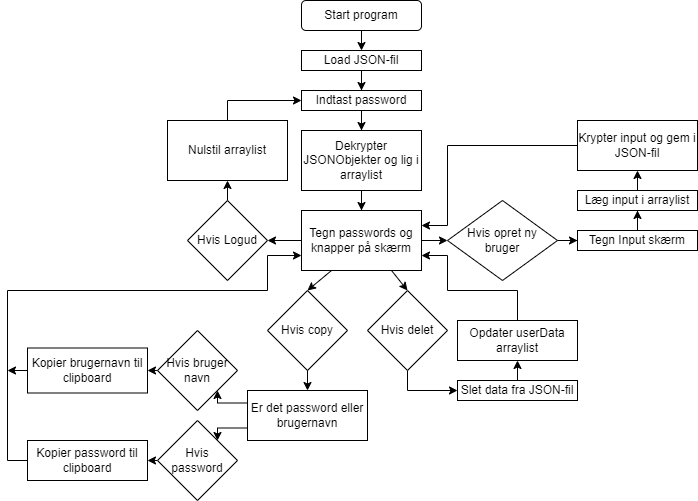

The diagram above was exported from draw.io. Its source (the exported page's mxGraphModel, read from the mxfile embedded in the PNG):
<mxGraphModel dx="1422" dy="762" grid="1" gridSize="10" guides="1" tooltips="1" connect="1" arrows="1" fold="1" page="1" pageScale="1" pageWidth="827" pageHeight="1169" math="0" shadow="0">
  <root>
    <mxCell id="WIyWlLk6GJQsqaUBKTNV-0" />
    <mxCell id="WIyWlLk6GJQsqaUBKTNV-1" parent="WIyWlLk6GJQsqaUBKTNV-0" />
    <mxCell id="G8rDR50eiftIKToo9qHI-0" value="Start program" style="rounded=1;whiteSpace=wrap;html=1;" vertex="1" parent="WIyWlLk6GJQsqaUBKTNV-1">
      <mxGeometry x="354" y="20" width="120" height="30" as="geometry" />
    </mxCell>
    <mxCell id="G8rDR50eiftIKToo9qHI-4" value="" style="edgeStyle=orthogonalEdgeStyle;rounded=0;orthogonalLoop=1;jettySize=auto;html=1;" edge="1" parent="WIyWlLk6GJQsqaUBKTNV-1" source="G8rDR50eiftIKToo9qHI-1" target="G8rDR50eiftIKToo9qHI-3">
      <mxGeometry relative="1" as="geometry" />
    </mxCell>
    <mxCell id="G8rDR50eiftIKToo9qHI-1" value="Load JSON-fil" style="rounded=0;whiteSpace=wrap;html=1;" vertex="1" parent="WIyWlLk6GJQsqaUBKTNV-1">
      <mxGeometry x="354" y="70" width="120" height="20" as="geometry" />
    </mxCell>
    <mxCell id="G8rDR50eiftIKToo9qHI-2" value="" style="endArrow=classic;html=1;rounded=0;exitX=0.5;exitY=1;exitDx=0;exitDy=0;" edge="1" parent="WIyWlLk6GJQsqaUBKTNV-1" source="G8rDR50eiftIKToo9qHI-0">
      <mxGeometry width="50" height="50" relative="1" as="geometry">
        <mxPoint x="390" y="420" as="sourcePoint" />
        <mxPoint x="414" y="70" as="targetPoint" />
      </mxGeometry>
    </mxCell>
    <mxCell id="G8rDR50eiftIKToo9qHI-6" value="" style="edgeStyle=orthogonalEdgeStyle;rounded=0;orthogonalLoop=1;jettySize=auto;html=1;" edge="1" parent="WIyWlLk6GJQsqaUBKTNV-1" source="G8rDR50eiftIKToo9qHI-3" target="G8rDR50eiftIKToo9qHI-5">
      <mxGeometry relative="1" as="geometry" />
    </mxCell>
    <mxCell id="G8rDR50eiftIKToo9qHI-3" value="Indtast password" style="rounded=0;whiteSpace=wrap;html=1;" vertex="1" parent="WIyWlLk6GJQsqaUBKTNV-1">
      <mxGeometry x="354" y="110" width="120" height="20" as="geometry" />
    </mxCell>
    <mxCell id="G8rDR50eiftIKToo9qHI-8" value="" style="edgeStyle=orthogonalEdgeStyle;rounded=0;orthogonalLoop=1;jettySize=auto;html=1;" edge="1" parent="WIyWlLk6GJQsqaUBKTNV-1" source="G8rDR50eiftIKToo9qHI-5" target="G8rDR50eiftIKToo9qHI-7">
      <mxGeometry relative="1" as="geometry" />
    </mxCell>
    <mxCell id="G8rDR50eiftIKToo9qHI-5" value="Dekrypter JSONObjekter og lig i arraylist" style="rounded=0;whiteSpace=wrap;html=1;" vertex="1" parent="WIyWlLk6GJQsqaUBKTNV-1">
      <mxGeometry x="354" y="150" width="120" height="60" as="geometry" />
    </mxCell>
    <mxCell id="G8rDR50eiftIKToo9qHI-10" value="" style="edgeStyle=orthogonalEdgeStyle;rounded=0;orthogonalLoop=1;jettySize=auto;html=1;" edge="1" parent="WIyWlLk6GJQsqaUBKTNV-1" source="G8rDR50eiftIKToo9qHI-7" target="G8rDR50eiftIKToo9qHI-9">
      <mxGeometry relative="1" as="geometry" />
    </mxCell>
    <mxCell id="G8rDR50eiftIKToo9qHI-12" value="" style="edgeStyle=orthogonalEdgeStyle;rounded=0;orthogonalLoop=1;jettySize=auto;html=1;" edge="1" parent="WIyWlLk6GJQsqaUBKTNV-1" source="G8rDR50eiftIKToo9qHI-7" target="G8rDR50eiftIKToo9qHI-11">
      <mxGeometry relative="1" as="geometry" />
    </mxCell>
    <mxCell id="G8rDR50eiftIKToo9qHI-7" value="Tegn passwords og knapper på skærm" style="rounded=0;whiteSpace=wrap;html=1;" vertex="1" parent="WIyWlLk6GJQsqaUBKTNV-1">
      <mxGeometry x="354" y="230" width="120" height="60" as="geometry" />
    </mxCell>
    <mxCell id="G8rDR50eiftIKToo9qHI-19" value="" style="edgeStyle=orthogonalEdgeStyle;rounded=0;orthogonalLoop=1;jettySize=auto;html=1;" edge="1" parent="WIyWlLk6GJQsqaUBKTNV-1" source="G8rDR50eiftIKToo9qHI-9" target="G8rDR50eiftIKToo9qHI-18">
      <mxGeometry relative="1" as="geometry" />
    </mxCell>
    <mxCell id="G8rDR50eiftIKToo9qHI-9" value="Hvis opret ny bruger" style="rhombus;whiteSpace=wrap;html=1;" vertex="1" parent="WIyWlLk6GJQsqaUBKTNV-1">
      <mxGeometry x="500" y="220" width="110" height="80" as="geometry" />
    </mxCell>
    <mxCell id="G8rDR50eiftIKToo9qHI-11" value="Hvis Logud" style="rhombus;whiteSpace=wrap;html=1;" vertex="1" parent="WIyWlLk6GJQsqaUBKTNV-1">
      <mxGeometry x="240" y="220" width="80" height="80" as="geometry" />
    </mxCell>
    <mxCell id="G8rDR50eiftIKToo9qHI-13" value="Hvis copy" style="rhombus;whiteSpace=wrap;html=1;" vertex="1" parent="WIyWlLk6GJQsqaUBKTNV-1">
      <mxGeometry x="320" y="310" width="80" height="80" as="geometry" />
    </mxCell>
    <mxCell id="G8rDR50eiftIKToo9qHI-43" style="edgeStyle=orthogonalEdgeStyle;rounded=0;orthogonalLoop=1;jettySize=auto;html=1;exitX=0.5;exitY=1;exitDx=0;exitDy=0;entryX=0;entryY=0.5;entryDx=0;entryDy=0;" edge="1" parent="WIyWlLk6GJQsqaUBKTNV-1" source="G8rDR50eiftIKToo9qHI-14" target="G8rDR50eiftIKToo9qHI-40">
      <mxGeometry relative="1" as="geometry" />
    </mxCell>
    <mxCell id="G8rDR50eiftIKToo9qHI-14" value="Hvis delet" style="rhombus;whiteSpace=wrap;html=1;" vertex="1" parent="WIyWlLk6GJQsqaUBKTNV-1">
      <mxGeometry x="420" y="310" width="80" height="80" as="geometry" />
    </mxCell>
    <mxCell id="G8rDR50eiftIKToo9qHI-17" style="edgeStyle=orthogonalEdgeStyle;rounded=0;orthogonalLoop=1;jettySize=auto;html=1;entryX=0;entryY=0.5;entryDx=0;entryDy=0;" edge="1" parent="WIyWlLk6GJQsqaUBKTNV-1" source="G8rDR50eiftIKToo9qHI-15" target="G8rDR50eiftIKToo9qHI-3">
      <mxGeometry relative="1" as="geometry">
        <mxPoint x="340" y="120" as="targetPoint" />
        <Array as="points">
          <mxPoint x="280" y="120" />
        </Array>
      </mxGeometry>
    </mxCell>
    <mxCell id="G8rDR50eiftIKToo9qHI-15" value="Nulstil arraylist" style="rounded=0;whiteSpace=wrap;html=1;" vertex="1" parent="WIyWlLk6GJQsqaUBKTNV-1">
      <mxGeometry x="220" y="140" width="120" height="60" as="geometry" />
    </mxCell>
    <mxCell id="G8rDR50eiftIKToo9qHI-16" value="" style="endArrow=classic;html=1;rounded=0;exitX=0.5;exitY=0;exitDx=0;exitDy=0;entryX=0.5;entryY=1;entryDx=0;entryDy=0;" edge="1" parent="WIyWlLk6GJQsqaUBKTNV-1" source="G8rDR50eiftIKToo9qHI-11" target="G8rDR50eiftIKToo9qHI-15">
      <mxGeometry width="50" height="50" relative="1" as="geometry">
        <mxPoint x="390" y="390" as="sourcePoint" />
        <mxPoint x="440" y="340" as="targetPoint" />
      </mxGeometry>
    </mxCell>
    <mxCell id="G8rDR50eiftIKToo9qHI-21" value="" style="edgeStyle=orthogonalEdgeStyle;rounded=0;orthogonalLoop=1;jettySize=auto;html=1;" edge="1" parent="WIyWlLk6GJQsqaUBKTNV-1" source="G8rDR50eiftIKToo9qHI-18" target="G8rDR50eiftIKToo9qHI-20">
      <mxGeometry relative="1" as="geometry" />
    </mxCell>
    <mxCell id="G8rDR50eiftIKToo9qHI-18" value="Tegn Input skærm" style="rounded=0;whiteSpace=wrap;html=1;" vertex="1" parent="WIyWlLk6GJQsqaUBKTNV-1">
      <mxGeometry x="630" y="250" width="120" height="20" as="geometry" />
    </mxCell>
    <mxCell id="G8rDR50eiftIKToo9qHI-20" value="Læg input i arraylist" style="rounded=0;whiteSpace=wrap;html=1;" vertex="1" parent="WIyWlLk6GJQsqaUBKTNV-1">
      <mxGeometry x="630" y="210" width="120" height="20" as="geometry" />
    </mxCell>
    <mxCell id="G8rDR50eiftIKToo9qHI-24" style="edgeStyle=orthogonalEdgeStyle;rounded=0;orthogonalLoop=1;jettySize=auto;html=1;entryX=1;entryY=0.25;entryDx=0;entryDy=0;" edge="1" parent="WIyWlLk6GJQsqaUBKTNV-1" source="G8rDR50eiftIKToo9qHI-22" target="G8rDR50eiftIKToo9qHI-7">
      <mxGeometry relative="1" as="geometry">
        <Array as="points">
          <mxPoint x="500" y="165" />
          <mxPoint x="500" y="245" />
        </Array>
      </mxGeometry>
    </mxCell>
    <mxCell id="G8rDR50eiftIKToo9qHI-22" value="Krypter input og gem i JSON-fil" style="rounded=0;whiteSpace=wrap;html=1;" vertex="1" parent="WIyWlLk6GJQsqaUBKTNV-1">
      <mxGeometry x="630" y="140" width="120" height="50" as="geometry" />
    </mxCell>
    <mxCell id="G8rDR50eiftIKToo9qHI-23" value="" style="endArrow=classic;html=1;rounded=0;exitX=0.5;exitY=0;exitDx=0;exitDy=0;entryX=0.5;entryY=1;entryDx=0;entryDy=0;" edge="1" parent="WIyWlLk6GJQsqaUBKTNV-1" source="G8rDR50eiftIKToo9qHI-20" target="G8rDR50eiftIKToo9qHI-22">
      <mxGeometry width="50" height="50" relative="1" as="geometry">
        <mxPoint x="390" y="450" as="sourcePoint" />
        <mxPoint x="440" y="400" as="targetPoint" />
      </mxGeometry>
    </mxCell>
    <mxCell id="G8rDR50eiftIKToo9qHI-26" value="" style="endArrow=classic;html=1;rounded=0;exitX=0.25;exitY=1;exitDx=0;exitDy=0;entryX=0.5;entryY=0;entryDx=0;entryDy=0;" edge="1" parent="WIyWlLk6GJQsqaUBKTNV-1" source="G8rDR50eiftIKToo9qHI-7" target="G8rDR50eiftIKToo9qHI-13">
      <mxGeometry width="50" height="50" relative="1" as="geometry">
        <mxPoint x="390" y="450" as="sourcePoint" />
        <mxPoint x="440" y="400" as="targetPoint" />
      </mxGeometry>
    </mxCell>
    <mxCell id="G8rDR50eiftIKToo9qHI-27" value="" style="endArrow=classic;html=1;rounded=0;exitX=0.75;exitY=1;exitDx=0;exitDy=0;entryX=0.5;entryY=0;entryDx=0;entryDy=0;" edge="1" parent="WIyWlLk6GJQsqaUBKTNV-1" source="G8rDR50eiftIKToo9qHI-7" target="G8rDR50eiftIKToo9qHI-14">
      <mxGeometry width="50" height="50" relative="1" as="geometry">
        <mxPoint x="390" y="450" as="sourcePoint" />
        <mxPoint x="440" y="400" as="targetPoint" />
      </mxGeometry>
    </mxCell>
    <mxCell id="G8rDR50eiftIKToo9qHI-34" style="edgeStyle=orthogonalEdgeStyle;rounded=0;orthogonalLoop=1;jettySize=auto;html=1;exitX=0;exitY=0.25;exitDx=0;exitDy=0;entryX=1;entryY=1;entryDx=0;entryDy=0;" edge="1" parent="WIyWlLk6GJQsqaUBKTNV-1" source="G8rDR50eiftIKToo9qHI-28" target="G8rDR50eiftIKToo9qHI-30">
      <mxGeometry relative="1" as="geometry" />
    </mxCell>
    <mxCell id="G8rDR50eiftIKToo9qHI-35" style="edgeStyle=orthogonalEdgeStyle;rounded=0;orthogonalLoop=1;jettySize=auto;html=1;exitX=0;exitY=0.75;exitDx=0;exitDy=0;entryX=1;entryY=0;entryDx=0;entryDy=0;" edge="1" parent="WIyWlLk6GJQsqaUBKTNV-1" source="G8rDR50eiftIKToo9qHI-28" target="G8rDR50eiftIKToo9qHI-31">
      <mxGeometry relative="1" as="geometry" />
    </mxCell>
    <mxCell id="G8rDR50eiftIKToo9qHI-28" value="Er det password eller brugernavn" style="rounded=0;whiteSpace=wrap;html=1;" vertex="1" parent="WIyWlLk6GJQsqaUBKTNV-1">
      <mxGeometry x="300" y="410" width="120" height="50" as="geometry" />
    </mxCell>
    <mxCell id="G8rDR50eiftIKToo9qHI-29" value="" style="endArrow=classic;html=1;rounded=0;exitX=0.5;exitY=1;exitDx=0;exitDy=0;entryX=0.5;entryY=0;entryDx=0;entryDy=0;" edge="1" parent="WIyWlLk6GJQsqaUBKTNV-1" source="G8rDR50eiftIKToo9qHI-13" target="G8rDR50eiftIKToo9qHI-28">
      <mxGeometry width="50" height="50" relative="1" as="geometry">
        <mxPoint x="390" y="310" as="sourcePoint" />
        <mxPoint x="440" y="260" as="targetPoint" />
      </mxGeometry>
    </mxCell>
    <mxCell id="G8rDR50eiftIKToo9qHI-37" style="edgeStyle=orthogonalEdgeStyle;rounded=0;orthogonalLoop=1;jettySize=auto;html=1;exitX=0;exitY=0.5;exitDx=0;exitDy=0;entryX=1;entryY=0.5;entryDx=0;entryDy=0;" edge="1" parent="WIyWlLk6GJQsqaUBKTNV-1" source="G8rDR50eiftIKToo9qHI-30" target="G8rDR50eiftIKToo9qHI-32">
      <mxGeometry relative="1" as="geometry" />
    </mxCell>
    <mxCell id="G8rDR50eiftIKToo9qHI-30" value="Hvis bruger navn" style="rhombus;whiteSpace=wrap;html=1;" vertex="1" parent="WIyWlLk6GJQsqaUBKTNV-1">
      <mxGeometry x="210" y="350" width="80" height="80" as="geometry" />
    </mxCell>
    <mxCell id="G8rDR50eiftIKToo9qHI-36" style="edgeStyle=orthogonalEdgeStyle;rounded=0;orthogonalLoop=1;jettySize=auto;html=1;exitX=0;exitY=0.5;exitDx=0;exitDy=0;entryX=1;entryY=0.5;entryDx=0;entryDy=0;" edge="1" parent="WIyWlLk6GJQsqaUBKTNV-1" source="G8rDR50eiftIKToo9qHI-31" target="G8rDR50eiftIKToo9qHI-33">
      <mxGeometry relative="1" as="geometry" />
    </mxCell>
    <mxCell id="G8rDR50eiftIKToo9qHI-31" value="Hvis password" style="rhombus;whiteSpace=wrap;html=1;" vertex="1" parent="WIyWlLk6GJQsqaUBKTNV-1">
      <mxGeometry x="210" y="440" width="80" height="80" as="geometry" />
    </mxCell>
    <mxCell id="G8rDR50eiftIKToo9qHI-39" style="edgeStyle=orthogonalEdgeStyle;rounded=0;orthogonalLoop=1;jettySize=auto;html=1;exitX=0;exitY=0.5;exitDx=0;exitDy=0;" edge="1" parent="WIyWlLk6GJQsqaUBKTNV-1" source="G8rDR50eiftIKToo9qHI-32">
      <mxGeometry relative="1" as="geometry">
        <mxPoint x="60" y="390" as="targetPoint" />
      </mxGeometry>
    </mxCell>
    <mxCell id="G8rDR50eiftIKToo9qHI-32" value="Kopier brugernavn til clipboard" style="rounded=0;whiteSpace=wrap;html=1;" vertex="1" parent="WIyWlLk6GJQsqaUBKTNV-1">
      <mxGeometry x="80" y="367.5" width="120" height="45" as="geometry" />
    </mxCell>
    <mxCell id="G8rDR50eiftIKToo9qHI-38" style="edgeStyle=orthogonalEdgeStyle;rounded=0;orthogonalLoop=1;jettySize=auto;html=1;exitX=0;exitY=0.5;exitDx=0;exitDy=0;entryX=0;entryY=0.75;entryDx=0;entryDy=0;" edge="1" parent="WIyWlLk6GJQsqaUBKTNV-1" source="G8rDR50eiftIKToo9qHI-33" target="G8rDR50eiftIKToo9qHI-7">
      <mxGeometry relative="1" as="geometry">
        <Array as="points">
          <mxPoint x="60" y="480" />
          <mxPoint x="60" y="310" />
          <mxPoint x="320" y="310" />
          <mxPoint x="320" y="275" />
        </Array>
      </mxGeometry>
    </mxCell>
    <mxCell id="G8rDR50eiftIKToo9qHI-33" value="Kopier password til clipboard" style="rounded=0;whiteSpace=wrap;html=1;" vertex="1" parent="WIyWlLk6GJQsqaUBKTNV-1">
      <mxGeometry x="80" y="460" width="120" height="40" as="geometry" />
    </mxCell>
    <mxCell id="G8rDR50eiftIKToo9qHI-45" style="edgeStyle=orthogonalEdgeStyle;rounded=0;orthogonalLoop=1;jettySize=auto;html=1;exitX=0.5;exitY=0;exitDx=0;exitDy=0;entryX=0.5;entryY=1;entryDx=0;entryDy=0;" edge="1" parent="WIyWlLk6GJQsqaUBKTNV-1" source="G8rDR50eiftIKToo9qHI-40" target="G8rDR50eiftIKToo9qHI-44">
      <mxGeometry relative="1" as="geometry" />
    </mxCell>
    <mxCell id="G8rDR50eiftIKToo9qHI-40" value="Slet data fra JSON-fil" style="rounded=0;whiteSpace=wrap;html=1;" vertex="1" parent="WIyWlLk6GJQsqaUBKTNV-1">
      <mxGeometry x="510" y="400" width="120" height="20" as="geometry" />
    </mxCell>
    <mxCell id="G8rDR50eiftIKToo9qHI-46" style="edgeStyle=orthogonalEdgeStyle;rounded=0;orthogonalLoop=1;jettySize=auto;html=1;exitX=0.5;exitY=0;exitDx=0;exitDy=0;entryX=1;entryY=0.75;entryDx=0;entryDy=0;" edge="1" parent="WIyWlLk6GJQsqaUBKTNV-1" source="G8rDR50eiftIKToo9qHI-44" target="G8rDR50eiftIKToo9qHI-7">
      <mxGeometry relative="1" as="geometry">
        <Array as="points">
          <mxPoint x="570" y="310" />
          <mxPoint x="500" y="310" />
          <mxPoint x="500" y="275" />
        </Array>
      </mxGeometry>
    </mxCell>
    <mxCell id="G8rDR50eiftIKToo9qHI-44" value="Opdater userData arraylist" style="rounded=0;whiteSpace=wrap;html=1;" vertex="1" parent="WIyWlLk6GJQsqaUBKTNV-1">
      <mxGeometry x="510" y="340" width="120" height="40" as="geometry" />
    </mxCell>
  </root>
</mxGraphModel>